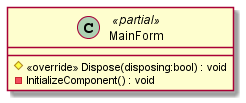

The diagram above was rendered by PlantUML. Its source (embedded in the PNG):
@startuml
class MainForm <<partial>> {
    # <<override>> Dispose(disposing:bool) : void
    - InitializeComponent() : void
}
@enduml